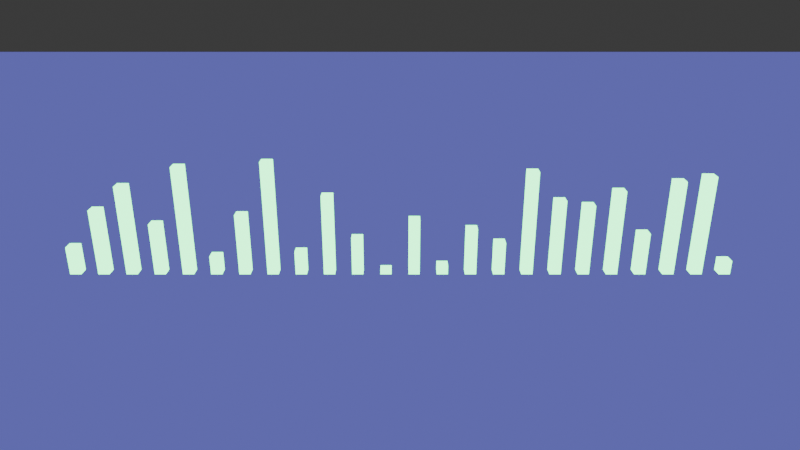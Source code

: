 # Source: gvcproject.blend  (saved by Blender 5.0.118; exported with 4.5.12 LTS)
import bpy
from mathutils import Matrix  # noqa: F401  (used for matrix-valued properties, if any)

bpy.ops.wm.read_factory_settings(use_empty=True)
scene = bpy.context.scene
scene.name = 'Scene'

# ---- collections
col_collection = bpy.data.collections.new('Collection'); scene.collection.children.link(col_collection)

# ---- materials (node trees are filled in below, after node groups)
mat_ground_015 = bpy.data.materials.new('Ground.015')
mat_sorted_008 = bpy.data.materials.new('Sorted.008')

# ---- material node trees
mat_ground_015.use_nodes = True; mat_ground_015.node_tree.nodes.clear()
_N = mat_ground_015.node_tree.nodes; _L = mat_ground_015.node_tree.links
n0 = _N.new('ShaderNodeEmission'); n0.name = 'Emission'; n0.location = (0, 0)
n0.inputs[0].default_value = (0.03, 0.03, 0.12, 1.0)
n0.inputs[1].default_value = 4.0
n1 = _N.new('ShaderNodeOutputMaterial'); n1.name = 'Material Output'; n1.location = (0, 0)
_L.new(n0.outputs[0], n1.inputs[0])
n1.is_active_output = True
mat_sorted_008.use_nodes = True; mat_sorted_008.node_tree.nodes.clear()
_N = mat_sorted_008.node_tree.nodes; _L = mat_sorted_008.node_tree.links
n0 = _N.new('ShaderNodeEmission'); n0.name = 'Emission'; n0.location = (0, 0)
n0.inputs[0].default_value = (0.1, 0.9, 0.3, 1.0)
n0.inputs[1].default_value = 6.0
n1 = _N.new('ShaderNodeOutputMaterial'); n1.name = 'Material Output'; n1.location = (0, 0)
_L.new(n0.outputs[0], n1.inputs[0])
n1.is_active_output = True

# ---- world
world_world = bpy.data.worlds.new('World'); scene.world = world_world
world_world.use_nodes = True; world_world.node_tree.nodes.clear()
_N = world_world.node_tree.nodes; _L = world_world.node_tree.links
n0 = _N.new('ShaderNodeOutputWorld'); n0.name = 'World Output'; n0.location = (200, 100)
n1 = _N.new('ShaderNodeBackground'); n1.name = 'Background'; n1.location = (-200, 100)
n1.inputs[0].default_value = (0.05088, 0.05088, 0.05088, 1.0)
_L.new(n1.outputs[0], n0.inputs[0])
n0.is_active_output = True
world_world.color = (0.05088, 0.05088, 0.05088)
world_world.sun_shadow_jitter_overblur = 0.0

# ---- cameras
cam_camera_004 = bpy.data.cameras.new('Camera.004')
cam_camera_004.lens = 32.47

# ---- lights
light_sun_004 = bpy.data.lights.new('Sun.004', 'SUN')
light_sun_004.energy = 6.0

# ---- meshes
me_plane_004 = bpy.data.meshes.new('Plane.004')
me_plane_004.from_pydata([(-300.0, -300.0, 0.0), (300.0, -300.0, 0.0), (-300.0, 300.0, 0.0), (300.0, 300.0, 0.0)], [], [(0, 1, 3, 2)])
_uv = me_plane_004.uv_layers.new(name='UVMap')
_uv.uv.foreach_set('vector', [0.0, 0.0, 1.0, 0.0, 1.0, 1.0, 0.0, 1.0])
me_plane_004.materials.append(mat_ground_015)
me_plane_004.update()
me_cube_096 = bpy.data.meshes.new('Cube.096')
me_cube_096.from_pydata([(-0.5, -0.5, -0.5), (-0.5, -0.5, 0.5), (-0.5, 0.5, -0.5), (-0.5, 0.5, 0.5), (0.5, -0.5, -0.5), (0.5, -0.5, 0.5), (0.5, 0.5, -0.5), (0.5, 0.5, 0.5)], [], [(0, 1, 3, 2), (2, 3, 7, 6), (6, 7, 5, 4), (4, 5, 1, 0), (2, 6, 4, 0), (7, 3, 1, 5)])
_uv = me_cube_096.uv_layers.new(name='UVMap')
_uv.uv.foreach_set('vector', [0.375, 0.0, 0.625, 0.0, 0.625, 0.25, 0.375, 0.25, 0.375, 0.25, 0.625, 0.25, 0.625, 0.5, 0.375, 0.5, 0.375, 0.5, 0.625, 0.5, 0.625, 0.75, 0.375, 0.75, 0.375, 0.75, 0.625, 0.75, 0.625, 1.0, 0.375, 1.0, 0.125, 0.5, 0.375, 0.5, 0.375, 0.75, 0.125, 0.75, 0.625, 0.5, 0.875, 0.5, 0.875, 0.75, 0.625, 0.75])
me_cube_096.materials.append(mat_sorted_008)
me_cube_096.update()
me_cube_097 = bpy.data.meshes.new('Cube.097')
me_cube_097.from_pydata([(-0.5, -0.5, -0.5), (-0.5, -0.5, 0.5), (-0.5, 0.5, -0.5), (-0.5, 0.5, 0.5), (0.5, -0.5, -0.5), (0.5, -0.5, 0.5), (0.5, 0.5, -0.5), (0.5, 0.5, 0.5)], [], [(0, 1, 3, 2), (2, 3, 7, 6), (6, 7, 5, 4), (4, 5, 1, 0), (2, 6, 4, 0), (7, 3, 1, 5)])
_uv = me_cube_097.uv_layers.new(name='UVMap')
_uv.uv.foreach_set('vector', [0.375, 0.0, 0.625, 0.0, 0.625, 0.25, 0.375, 0.25, 0.375, 0.25, 0.625, 0.25, 0.625, 0.5, 0.375, 0.5, 0.375, 0.5, 0.625, 0.5, 0.625, 0.75, 0.375, 0.75, 0.375, 0.75, 0.625, 0.75, 0.625, 1.0, 0.375, 1.0, 0.125, 0.5, 0.375, 0.5, 0.375, 0.75, 0.125, 0.75, 0.625, 0.5, 0.875, 0.5, 0.875, 0.75, 0.625, 0.75])
me_cube_097.materials.append(mat_sorted_008)
me_cube_097.update()
me_cube_098 = bpy.data.meshes.new('Cube.098')
me_cube_098.from_pydata([(-0.5, -0.5, -0.5), (-0.5, -0.5, 0.5), (-0.5, 0.5, -0.5), (-0.5, 0.5, 0.5), (0.5, -0.5, -0.5), (0.5, -0.5, 0.5), (0.5, 0.5, -0.5), (0.5, 0.5, 0.5)], [], [(0, 1, 3, 2), (2, 3, 7, 6), (6, 7, 5, 4), (4, 5, 1, 0), (2, 6, 4, 0), (7, 3, 1, 5)])
_uv = me_cube_098.uv_layers.new(name='UVMap')
_uv.uv.foreach_set('vector', [0.375, 0.0, 0.625, 0.0, 0.625, 0.25, 0.375, 0.25, 0.375, 0.25, 0.625, 0.25, 0.625, 0.5, 0.375, 0.5, 0.375, 0.5, 0.625, 0.5, 0.625, 0.75, 0.375, 0.75, 0.375, 0.75, 0.625, 0.75, 0.625, 1.0, 0.375, 1.0, 0.125, 0.5, 0.375, 0.5, 0.375, 0.75, 0.125, 0.75, 0.625, 0.5, 0.875, 0.5, 0.875, 0.75, 0.625, 0.75])
me_cube_098.materials.append(mat_sorted_008)
me_cube_098.update()
me_cube_099 = bpy.data.meshes.new('Cube.099')
me_cube_099.from_pydata([(-0.5, -0.5, -0.5), (-0.5, -0.5, 0.5), (-0.5, 0.5, -0.5), (-0.5, 0.5, 0.5), (0.5, -0.5, -0.5), (0.5, -0.5, 0.5), (0.5, 0.5, -0.5), (0.5, 0.5, 0.5)], [], [(0, 1, 3, 2), (2, 3, 7, 6), (6, 7, 5, 4), (4, 5, 1, 0), (2, 6, 4, 0), (7, 3, 1, 5)])
_uv = me_cube_099.uv_layers.new(name='UVMap')
_uv.uv.foreach_set('vector', [0.375, 0.0, 0.625, 0.0, 0.625, 0.25, 0.375, 0.25, 0.375, 0.25, 0.625, 0.25, 0.625, 0.5, 0.375, 0.5, 0.375, 0.5, 0.625, 0.5, 0.625, 0.75, 0.375, 0.75, 0.375, 0.75, 0.625, 0.75, 0.625, 1.0, 0.375, 1.0, 0.125, 0.5, 0.375, 0.5, 0.375, 0.75, 0.125, 0.75, 0.625, 0.5, 0.875, 0.5, 0.875, 0.75, 0.625, 0.75])
me_cube_099.materials.append(mat_sorted_008)
me_cube_099.update()
me_cube_100 = bpy.data.meshes.new('Cube.100')
me_cube_100.from_pydata([(-0.5, -0.5, -0.5), (-0.5, -0.5, 0.5), (-0.5, 0.5, -0.5), (-0.5, 0.5, 0.5), (0.5, -0.5, -0.5), (0.5, -0.5, 0.5), (0.5, 0.5, -0.5), (0.5, 0.5, 0.5)], [], [(0, 1, 3, 2), (2, 3, 7, 6), (6, 7, 5, 4), (4, 5, 1, 0), (2, 6, 4, 0), (7, 3, 1, 5)])
_uv = me_cube_100.uv_layers.new(name='UVMap')
_uv.uv.foreach_set('vector', [0.375, 0.0, 0.625, 0.0, 0.625, 0.25, 0.375, 0.25, 0.375, 0.25, 0.625, 0.25, 0.625, 0.5, 0.375, 0.5, 0.375, 0.5, 0.625, 0.5, 0.625, 0.75, 0.375, 0.75, 0.375, 0.75, 0.625, 0.75, 0.625, 1.0, 0.375, 1.0, 0.125, 0.5, 0.375, 0.5, 0.375, 0.75, 0.125, 0.75, 0.625, 0.5, 0.875, 0.5, 0.875, 0.75, 0.625, 0.75])
me_cube_100.materials.append(mat_sorted_008)
me_cube_100.update()
me_cube_101 = bpy.data.meshes.new('Cube.101')
me_cube_101.from_pydata([(-0.5, -0.5, -0.5), (-0.5, -0.5, 0.5), (-0.5, 0.5, -0.5), (-0.5, 0.5, 0.5), (0.5, -0.5, -0.5), (0.5, -0.5, 0.5), (0.5, 0.5, -0.5), (0.5, 0.5, 0.5)], [], [(0, 1, 3, 2), (2, 3, 7, 6), (6, 7, 5, 4), (4, 5, 1, 0), (2, 6, 4, 0), (7, 3, 1, 5)])
_uv = me_cube_101.uv_layers.new(name='UVMap')
_uv.uv.foreach_set('vector', [0.375, 0.0, 0.625, 0.0, 0.625, 0.25, 0.375, 0.25, 0.375, 0.25, 0.625, 0.25, 0.625, 0.5, 0.375, 0.5, 0.375, 0.5, 0.625, 0.5, 0.625, 0.75, 0.375, 0.75, 0.375, 0.75, 0.625, 0.75, 0.625, 1.0, 0.375, 1.0, 0.125, 0.5, 0.375, 0.5, 0.375, 0.75, 0.125, 0.75, 0.625, 0.5, 0.875, 0.5, 0.875, 0.75, 0.625, 0.75])
me_cube_101.materials.append(mat_sorted_008)
me_cube_101.update()
me_cube_102 = bpy.data.meshes.new('Cube.102')
me_cube_102.from_pydata([(-0.5, -0.5, -0.5), (-0.5, -0.5, 0.5), (-0.5, 0.5, -0.5), (-0.5, 0.5, 0.5), (0.5, -0.5, -0.5), (0.5, -0.5, 0.5), (0.5, 0.5, -0.5), (0.5, 0.5, 0.5)], [], [(0, 1, 3, 2), (2, 3, 7, 6), (6, 7, 5, 4), (4, 5, 1, 0), (2, 6, 4, 0), (7, 3, 1, 5)])
_uv = me_cube_102.uv_layers.new(name='UVMap')
_uv.uv.foreach_set('vector', [0.375, 0.0, 0.625, 0.0, 0.625, 0.25, 0.375, 0.25, 0.375, 0.25, 0.625, 0.25, 0.625, 0.5, 0.375, 0.5, 0.375, 0.5, 0.625, 0.5, 0.625, 0.75, 0.375, 0.75, 0.375, 0.75, 0.625, 0.75, 0.625, 1.0, 0.375, 1.0, 0.125, 0.5, 0.375, 0.5, 0.375, 0.75, 0.125, 0.75, 0.625, 0.5, 0.875, 0.5, 0.875, 0.75, 0.625, 0.75])
me_cube_102.materials.append(mat_sorted_008)
me_cube_102.update()
me_cube_103 = bpy.data.meshes.new('Cube.103')
me_cube_103.from_pydata([(-0.5, -0.5, -0.5), (-0.5, -0.5, 0.5), (-0.5, 0.5, -0.5), (-0.5, 0.5, 0.5), (0.5, -0.5, -0.5), (0.5, -0.5, 0.5), (0.5, 0.5, -0.5), (0.5, 0.5, 0.5)], [], [(0, 1, 3, 2), (2, 3, 7, 6), (6, 7, 5, 4), (4, 5, 1, 0), (2, 6, 4, 0), (7, 3, 1, 5)])
_uv = me_cube_103.uv_layers.new(name='UVMap')
_uv.uv.foreach_set('vector', [0.375, 0.0, 0.625, 0.0, 0.625, 0.25, 0.375, 0.25, 0.375, 0.25, 0.625, 0.25, 0.625, 0.5, 0.375, 0.5, 0.375, 0.5, 0.625, 0.5, 0.625, 0.75, 0.375, 0.75, 0.375, 0.75, 0.625, 0.75, 0.625, 1.0, 0.375, 1.0, 0.125, 0.5, 0.375, 0.5, 0.375, 0.75, 0.125, 0.75, 0.625, 0.5, 0.875, 0.5, 0.875, 0.75, 0.625, 0.75])
me_cube_103.materials.append(mat_sorted_008)
me_cube_103.update()
me_cube_104 = bpy.data.meshes.new('Cube.104')
me_cube_104.from_pydata([(-0.5, -0.5, -0.5), (-0.5, -0.5, 0.5), (-0.5, 0.5, -0.5), (-0.5, 0.5, 0.5), (0.5, -0.5, -0.5), (0.5, -0.5, 0.5), (0.5, 0.5, -0.5), (0.5, 0.5, 0.5)], [], [(0, 1, 3, 2), (2, 3, 7, 6), (6, 7, 5, 4), (4, 5, 1, 0), (2, 6, 4, 0), (7, 3, 1, 5)])
_uv = me_cube_104.uv_layers.new(name='UVMap')
_uv.uv.foreach_set('vector', [0.375, 0.0, 0.625, 0.0, 0.625, 0.25, 0.375, 0.25, 0.375, 0.25, 0.625, 0.25, 0.625, 0.5, 0.375, 0.5, 0.375, 0.5, 0.625, 0.5, 0.625, 0.75, 0.375, 0.75, 0.375, 0.75, 0.625, 0.75, 0.625, 1.0, 0.375, 1.0, 0.125, 0.5, 0.375, 0.5, 0.375, 0.75, 0.125, 0.75, 0.625, 0.5, 0.875, 0.5, 0.875, 0.75, 0.625, 0.75])
me_cube_104.materials.append(mat_sorted_008)
me_cube_104.update()
me_cube_105 = bpy.data.meshes.new('Cube.105')
me_cube_105.from_pydata([(-0.5, -0.5, -0.5), (-0.5, -0.5, 0.5), (-0.5, 0.5, -0.5), (-0.5, 0.5, 0.5), (0.5, -0.5, -0.5), (0.5, -0.5, 0.5), (0.5, 0.5, -0.5), (0.5, 0.5, 0.5)], [], [(0, 1, 3, 2), (2, 3, 7, 6), (6, 7, 5, 4), (4, 5, 1, 0), (2, 6, 4, 0), (7, 3, 1, 5)])
_uv = me_cube_105.uv_layers.new(name='UVMap')
_uv.uv.foreach_set('vector', [0.375, 0.0, 0.625, 0.0, 0.625, 0.25, 0.375, 0.25, 0.375, 0.25, 0.625, 0.25, 0.625, 0.5, 0.375, 0.5, 0.375, 0.5, 0.625, 0.5, 0.625, 0.75, 0.375, 0.75, 0.375, 0.75, 0.625, 0.75, 0.625, 1.0, 0.375, 1.0, 0.125, 0.5, 0.375, 0.5, 0.375, 0.75, 0.125, 0.75, 0.625, 0.5, 0.875, 0.5, 0.875, 0.75, 0.625, 0.75])
me_cube_105.materials.append(mat_sorted_008)
me_cube_105.update()
me_cube_106 = bpy.data.meshes.new('Cube.106')
me_cube_106.from_pydata([(-0.5, -0.5, -0.5), (-0.5, -0.5, 0.5), (-0.5, 0.5, -0.5), (-0.5, 0.5, 0.5), (0.5, -0.5, -0.5), (0.5, -0.5, 0.5), (0.5, 0.5, -0.5), (0.5, 0.5, 0.5)], [], [(0, 1, 3, 2), (2, 3, 7, 6), (6, 7, 5, 4), (4, 5, 1, 0), (2, 6, 4, 0), (7, 3, 1, 5)])
_uv = me_cube_106.uv_layers.new(name='UVMap')
_uv.uv.foreach_set('vector', [0.375, 0.0, 0.625, 0.0, 0.625, 0.25, 0.375, 0.25, 0.375, 0.25, 0.625, 0.25, 0.625, 0.5, 0.375, 0.5, 0.375, 0.5, 0.625, 0.5, 0.625, 0.75, 0.375, 0.75, 0.375, 0.75, 0.625, 0.75, 0.625, 1.0, 0.375, 1.0, 0.125, 0.5, 0.375, 0.5, 0.375, 0.75, 0.125, 0.75, 0.625, 0.5, 0.875, 0.5, 0.875, 0.75, 0.625, 0.75])
me_cube_106.materials.append(mat_sorted_008)
me_cube_106.update()
me_cube_107 = bpy.data.meshes.new('Cube.107')
me_cube_107.from_pydata([(-0.5, -0.5, -0.5), (-0.5, -0.5, 0.5), (-0.5, 0.5, -0.5), (-0.5, 0.5, 0.5), (0.5, -0.5, -0.5), (0.5, -0.5, 0.5), (0.5, 0.5, -0.5), (0.5, 0.5, 0.5)], [], [(0, 1, 3, 2), (2, 3, 7, 6), (6, 7, 5, 4), (4, 5, 1, 0), (2, 6, 4, 0), (7, 3, 1, 5)])
_uv = me_cube_107.uv_layers.new(name='UVMap')
_uv.uv.foreach_set('vector', [0.375, 0.0, 0.625, 0.0, 0.625, 0.25, 0.375, 0.25, 0.375, 0.25, 0.625, 0.25, 0.625, 0.5, 0.375, 0.5, 0.375, 0.5, 0.625, 0.5, 0.625, 0.75, 0.375, 0.75, 0.375, 0.75, 0.625, 0.75, 0.625, 1.0, 0.375, 1.0, 0.125, 0.5, 0.375, 0.5, 0.375, 0.75, 0.125, 0.75, 0.625, 0.5, 0.875, 0.5, 0.875, 0.75, 0.625, 0.75])
me_cube_107.materials.append(mat_sorted_008)
me_cube_107.update()
me_cube_108 = bpy.data.meshes.new('Cube.108')
me_cube_108.from_pydata([(-0.5, -0.5, -0.5), (-0.5, -0.5, 0.5), (-0.5, 0.5, -0.5), (-0.5, 0.5, 0.5), (0.5, -0.5, -0.5), (0.5, -0.5, 0.5), (0.5, 0.5, -0.5), (0.5, 0.5, 0.5)], [], [(0, 1, 3, 2), (2, 3, 7, 6), (6, 7, 5, 4), (4, 5, 1, 0), (2, 6, 4, 0), (7, 3, 1, 5)])
_uv = me_cube_108.uv_layers.new(name='UVMap')
_uv.uv.foreach_set('vector', [0.375, 0.0, 0.625, 0.0, 0.625, 0.25, 0.375, 0.25, 0.375, 0.25, 0.625, 0.25, 0.625, 0.5, 0.375, 0.5, 0.375, 0.5, 0.625, 0.5, 0.625, 0.75, 0.375, 0.75, 0.375, 0.75, 0.625, 0.75, 0.625, 1.0, 0.375, 1.0, 0.125, 0.5, 0.375, 0.5, 0.375, 0.75, 0.125, 0.75, 0.625, 0.5, 0.875, 0.5, 0.875, 0.75, 0.625, 0.75])
me_cube_108.materials.append(mat_sorted_008)
me_cube_108.update()
me_cube_109 = bpy.data.meshes.new('Cube.109')
me_cube_109.from_pydata([(-0.5, -0.5, -0.5), (-0.5, -0.5, 0.5), (-0.5, 0.5, -0.5), (-0.5, 0.5, 0.5), (0.5, -0.5, -0.5), (0.5, -0.5, 0.5), (0.5, 0.5, -0.5), (0.5, 0.5, 0.5)], [], [(0, 1, 3, 2), (2, 3, 7, 6), (6, 7, 5, 4), (4, 5, 1, 0), (2, 6, 4, 0), (7, 3, 1, 5)])
_uv = me_cube_109.uv_layers.new(name='UVMap')
_uv.uv.foreach_set('vector', [0.375, 0.0, 0.625, 0.0, 0.625, 0.25, 0.375, 0.25, 0.375, 0.25, 0.625, 0.25, 0.625, 0.5, 0.375, 0.5, 0.375, 0.5, 0.625, 0.5, 0.625, 0.75, 0.375, 0.75, 0.375, 0.75, 0.625, 0.75, 0.625, 1.0, 0.375, 1.0, 0.125, 0.5, 0.375, 0.5, 0.375, 0.75, 0.125, 0.75, 0.625, 0.5, 0.875, 0.5, 0.875, 0.75, 0.625, 0.75])
me_cube_109.materials.append(mat_sorted_008)
me_cube_109.update()
me_cube_110 = bpy.data.meshes.new('Cube.110')
me_cube_110.from_pydata([(-0.5, -0.5, -0.5), (-0.5, -0.5, 0.5), (-0.5, 0.5, -0.5), (-0.5, 0.5, 0.5), (0.5, -0.5, -0.5), (0.5, -0.5, 0.5), (0.5, 0.5, -0.5), (0.5, 0.5, 0.5)], [], [(0, 1, 3, 2), (2, 3, 7, 6), (6, 7, 5, 4), (4, 5, 1, 0), (2, 6, 4, 0), (7, 3, 1, 5)])
_uv = me_cube_110.uv_layers.new(name='UVMap')
_uv.uv.foreach_set('vector', [0.375, 0.0, 0.625, 0.0, 0.625, 0.25, 0.375, 0.25, 0.375, 0.25, 0.625, 0.25, 0.625, 0.5, 0.375, 0.5, 0.375, 0.5, 0.625, 0.5, 0.625, 0.75, 0.375, 0.75, 0.375, 0.75, 0.625, 0.75, 0.625, 1.0, 0.375, 1.0, 0.125, 0.5, 0.375, 0.5, 0.375, 0.75, 0.125, 0.75, 0.625, 0.5, 0.875, 0.5, 0.875, 0.75, 0.625, 0.75])
me_cube_110.materials.append(mat_sorted_008)
me_cube_110.update()
me_cube_111 = bpy.data.meshes.new('Cube.111')
me_cube_111.from_pydata([(-0.5, -0.5, -0.5), (-0.5, -0.5, 0.5), (-0.5, 0.5, -0.5), (-0.5, 0.5, 0.5), (0.5, -0.5, -0.5), (0.5, -0.5, 0.5), (0.5, 0.5, -0.5), (0.5, 0.5, 0.5)], [], [(0, 1, 3, 2), (2, 3, 7, 6), (6, 7, 5, 4), (4, 5, 1, 0), (2, 6, 4, 0), (7, 3, 1, 5)])
_uv = me_cube_111.uv_layers.new(name='UVMap')
_uv.uv.foreach_set('vector', [0.375, 0.0, 0.625, 0.0, 0.625, 0.25, 0.375, 0.25, 0.375, 0.25, 0.625, 0.25, 0.625, 0.5, 0.375, 0.5, 0.375, 0.5, 0.625, 0.5, 0.625, 0.75, 0.375, 0.75, 0.375, 0.75, 0.625, 0.75, 0.625, 1.0, 0.375, 1.0, 0.125, 0.5, 0.375, 0.5, 0.375, 0.75, 0.125, 0.75, 0.625, 0.5, 0.875, 0.5, 0.875, 0.75, 0.625, 0.75])
me_cube_111.materials.append(mat_sorted_008)
me_cube_111.update()
me_cube_112 = bpy.data.meshes.new('Cube.112')
me_cube_112.from_pydata([(-0.5, -0.5, -0.5), (-0.5, -0.5, 0.5), (-0.5, 0.5, -0.5), (-0.5, 0.5, 0.5), (0.5, -0.5, -0.5), (0.5, -0.5, 0.5), (0.5, 0.5, -0.5), (0.5, 0.5, 0.5)], [], [(0, 1, 3, 2), (2, 3, 7, 6), (6, 7, 5, 4), (4, 5, 1, 0), (2, 6, 4, 0), (7, 3, 1, 5)])
_uv = me_cube_112.uv_layers.new(name='UVMap')
_uv.uv.foreach_set('vector', [0.375, 0.0, 0.625, 0.0, 0.625, 0.25, 0.375, 0.25, 0.375, 0.25, 0.625, 0.25, 0.625, 0.5, 0.375, 0.5, 0.375, 0.5, 0.625, 0.5, 0.625, 0.75, 0.375, 0.75, 0.375, 0.75, 0.625, 0.75, 0.625, 1.0, 0.375, 1.0, 0.125, 0.5, 0.375, 0.5, 0.375, 0.75, 0.125, 0.75, 0.625, 0.5, 0.875, 0.5, 0.875, 0.75, 0.625, 0.75])
me_cube_112.materials.append(mat_sorted_008)
me_cube_112.update()
me_cube_113 = bpy.data.meshes.new('Cube.113')
me_cube_113.from_pydata([(-0.5, -0.5, -0.5), (-0.5, -0.5, 0.5), (-0.5, 0.5, -0.5), (-0.5, 0.5, 0.5), (0.5, -0.5, -0.5), (0.5, -0.5, 0.5), (0.5, 0.5, -0.5), (0.5, 0.5, 0.5)], [], [(0, 1, 3, 2), (2, 3, 7, 6), (6, 7, 5, 4), (4, 5, 1, 0), (2, 6, 4, 0), (7, 3, 1, 5)])
_uv = me_cube_113.uv_layers.new(name='UVMap')
_uv.uv.foreach_set('vector', [0.375, 0.0, 0.625, 0.0, 0.625, 0.25, 0.375, 0.25, 0.375, 0.25, 0.625, 0.25, 0.625, 0.5, 0.375, 0.5, 0.375, 0.5, 0.625, 0.5, 0.625, 0.75, 0.375, 0.75, 0.375, 0.75, 0.625, 0.75, 0.625, 1.0, 0.375, 1.0, 0.125, 0.5, 0.375, 0.5, 0.375, 0.75, 0.125, 0.75, 0.625, 0.5, 0.875, 0.5, 0.875, 0.75, 0.625, 0.75])
me_cube_113.materials.append(mat_sorted_008)
me_cube_113.update()
me_cube_114 = bpy.data.meshes.new('Cube.114')
me_cube_114.from_pydata([(-0.5, -0.5, -0.5), (-0.5, -0.5, 0.5), (-0.5, 0.5, -0.5), (-0.5, 0.5, 0.5), (0.5, -0.5, -0.5), (0.5, -0.5, 0.5), (0.5, 0.5, -0.5), (0.5, 0.5, 0.5)], [], [(0, 1, 3, 2), (2, 3, 7, 6), (6, 7, 5, 4), (4, 5, 1, 0), (2, 6, 4, 0), (7, 3, 1, 5)])
_uv = me_cube_114.uv_layers.new(name='UVMap')
_uv.uv.foreach_set('vector', [0.375, 0.0, 0.625, 0.0, 0.625, 0.25, 0.375, 0.25, 0.375, 0.25, 0.625, 0.25, 0.625, 0.5, 0.375, 0.5, 0.375, 0.5, 0.625, 0.5, 0.625, 0.75, 0.375, 0.75, 0.375, 0.75, 0.625, 0.75, 0.625, 1.0, 0.375, 1.0, 0.125, 0.5, 0.375, 0.5, 0.375, 0.75, 0.125, 0.75, 0.625, 0.5, 0.875, 0.5, 0.875, 0.75, 0.625, 0.75])
me_cube_114.materials.append(mat_sorted_008)
me_cube_114.update()
me_cube_115 = bpy.data.meshes.new('Cube.115')
me_cube_115.from_pydata([(-0.5, -0.5, -0.5), (-0.5, -0.5, 0.5), (-0.5, 0.5, -0.5), (-0.5, 0.5, 0.5), (0.5, -0.5, -0.5), (0.5, -0.5, 0.5), (0.5, 0.5, -0.5), (0.5, 0.5, 0.5)], [], [(0, 1, 3, 2), (2, 3, 7, 6), (6, 7, 5, 4), (4, 5, 1, 0), (2, 6, 4, 0), (7, 3, 1, 5)])
_uv = me_cube_115.uv_layers.new(name='UVMap')
_uv.uv.foreach_set('vector', [0.375, 0.0, 0.625, 0.0, 0.625, 0.25, 0.375, 0.25, 0.375, 0.25, 0.625, 0.25, 0.625, 0.5, 0.375, 0.5, 0.375, 0.5, 0.625, 0.5, 0.625, 0.75, 0.375, 0.75, 0.375, 0.75, 0.625, 0.75, 0.625, 1.0, 0.375, 1.0, 0.125, 0.5, 0.375, 0.5, 0.375, 0.75, 0.125, 0.75, 0.625, 0.5, 0.875, 0.5, 0.875, 0.75, 0.625, 0.75])
me_cube_115.materials.append(mat_sorted_008)
me_cube_115.update()
me_cube_116 = bpy.data.meshes.new('Cube.116')
me_cube_116.from_pydata([(-0.5, -0.5, -0.5), (-0.5, -0.5, 0.5), (-0.5, 0.5, -0.5), (-0.5, 0.5, 0.5), (0.5, -0.5, -0.5), (0.5, -0.5, 0.5), (0.5, 0.5, -0.5), (0.5, 0.5, 0.5)], [], [(0, 1, 3, 2), (2, 3, 7, 6), (6, 7, 5, 4), (4, 5, 1, 0), (2, 6, 4, 0), (7, 3, 1, 5)])
_uv = me_cube_116.uv_layers.new(name='UVMap')
_uv.uv.foreach_set('vector', [0.375, 0.0, 0.625, 0.0, 0.625, 0.25, 0.375, 0.25, 0.375, 0.25, 0.625, 0.25, 0.625, 0.5, 0.375, 0.5, 0.375, 0.5, 0.625, 0.5, 0.625, 0.75, 0.375, 0.75, 0.375, 0.75, 0.625, 0.75, 0.625, 1.0, 0.375, 1.0, 0.125, 0.5, 0.375, 0.5, 0.375, 0.75, 0.125, 0.75, 0.625, 0.5, 0.875, 0.5, 0.875, 0.75, 0.625, 0.75])
me_cube_116.materials.append(mat_sorted_008)
me_cube_116.update()
me_cube_117 = bpy.data.meshes.new('Cube.117')
me_cube_117.from_pydata([(-0.5, -0.5, -0.5), (-0.5, -0.5, 0.5), (-0.5, 0.5, -0.5), (-0.5, 0.5, 0.5), (0.5, -0.5, -0.5), (0.5, -0.5, 0.5), (0.5, 0.5, -0.5), (0.5, 0.5, 0.5)], [], [(0, 1, 3, 2), (2, 3, 7, 6), (6, 7, 5, 4), (4, 5, 1, 0), (2, 6, 4, 0), (7, 3, 1, 5)])
_uv = me_cube_117.uv_layers.new(name='UVMap')
_uv.uv.foreach_set('vector', [0.375, 0.0, 0.625, 0.0, 0.625, 0.25, 0.375, 0.25, 0.375, 0.25, 0.625, 0.25, 0.625, 0.5, 0.375, 0.5, 0.375, 0.5, 0.625, 0.5, 0.625, 0.75, 0.375, 0.75, 0.375, 0.75, 0.625, 0.75, 0.625, 1.0, 0.375, 1.0, 0.125, 0.5, 0.375, 0.5, 0.375, 0.75, 0.125, 0.75, 0.625, 0.5, 0.875, 0.5, 0.875, 0.75, 0.625, 0.75])
me_cube_117.materials.append(mat_sorted_008)
me_cube_117.update()
me_cube_118 = bpy.data.meshes.new('Cube.118')
me_cube_118.from_pydata([(-0.5, -0.5, -0.5), (-0.5, -0.5, 0.5), (-0.5, 0.5, -0.5), (-0.5, 0.5, 0.5), (0.5, -0.5, -0.5), (0.5, -0.5, 0.5), (0.5, 0.5, -0.5), (0.5, 0.5, 0.5)], [], [(0, 1, 3, 2), (2, 3, 7, 6), (6, 7, 5, 4), (4, 5, 1, 0), (2, 6, 4, 0), (7, 3, 1, 5)])
_uv = me_cube_118.uv_layers.new(name='UVMap')
_uv.uv.foreach_set('vector', [0.375, 0.0, 0.625, 0.0, 0.625, 0.25, 0.375, 0.25, 0.375, 0.25, 0.625, 0.25, 0.625, 0.5, 0.375, 0.5, 0.375, 0.5, 0.625, 0.5, 0.625, 0.75, 0.375, 0.75, 0.375, 0.75, 0.625, 0.75, 0.625, 1.0, 0.375, 1.0, 0.125, 0.5, 0.375, 0.5, 0.375, 0.75, 0.125, 0.75, 0.625, 0.5, 0.875, 0.5, 0.875, 0.75, 0.625, 0.75])
me_cube_118.materials.append(mat_sorted_008)
me_cube_118.update()
me_cube_119 = bpy.data.meshes.new('Cube.119')
me_cube_119.from_pydata([(-0.5, -0.5, -0.5), (-0.5, -0.5, 0.5), (-0.5, 0.5, -0.5), (-0.5, 0.5, 0.5), (0.5, -0.5, -0.5), (0.5, -0.5, 0.5), (0.5, 0.5, -0.5), (0.5, 0.5, 0.5)], [], [(0, 1, 3, 2), (2, 3, 7, 6), (6, 7, 5, 4), (4, 5, 1, 0), (2, 6, 4, 0), (7, 3, 1, 5)])
_uv = me_cube_119.uv_layers.new(name='UVMap')
_uv.uv.foreach_set('vector', [0.375, 0.0, 0.625, 0.0, 0.625, 0.25, 0.375, 0.25, 0.375, 0.25, 0.625, 0.25, 0.625, 0.5, 0.375, 0.5, 0.375, 0.5, 0.625, 0.5, 0.625, 0.75, 0.375, 0.75, 0.375, 0.75, 0.625, 0.75, 0.625, 1.0, 0.375, 1.0, 0.125, 0.5, 0.375, 0.5, 0.375, 0.75, 0.125, 0.75, 0.625, 0.5, 0.875, 0.5, 0.875, 0.75, 0.625, 0.75])
me_cube_119.materials.append(mat_sorted_008)
me_cube_119.update()

# ---- objects
ob_plane = bpy.data.objects.new('Plane', me_plane_004)
ob_camera = bpy.data.objects.new('Camera', cam_camera_004)
ob_sun = bpy.data.objects.new('Sun', light_sun_004)
ob_cube = bpy.data.objects.new('Cube', me_cube_096)
ob_cube_001 = bpy.data.objects.new('Cube.001', me_cube_097)
ob_cube_002 = bpy.data.objects.new('Cube.002', me_cube_098)
ob_cube_003 = bpy.data.objects.new('Cube.003', me_cube_099)
ob_cube_004 = bpy.data.objects.new('Cube.004', me_cube_100)
ob_cube_005 = bpy.data.objects.new('Cube.005', me_cube_101)
ob_cube_006 = bpy.data.objects.new('Cube.006', me_cube_102)
ob_cube_007 = bpy.data.objects.new('Cube.007', me_cube_103)
ob_cube_008 = bpy.data.objects.new('Cube.008', me_cube_104)
ob_cube_009 = bpy.data.objects.new('Cube.009', me_cube_105)
ob_cube_010 = bpy.data.objects.new('Cube.010', me_cube_106)
ob_cube_011 = bpy.data.objects.new('Cube.011', me_cube_107)
ob_cube_012 = bpy.data.objects.new('Cube.012', me_cube_108)
ob_cube_013 = bpy.data.objects.new('Cube.013', me_cube_109)
ob_cube_014 = bpy.data.objects.new('Cube.014', me_cube_110)
ob_cube_015 = bpy.data.objects.new('Cube.015', me_cube_111)
ob_cube_016 = bpy.data.objects.new('Cube.016', me_cube_112)
ob_cube_017 = bpy.data.objects.new('Cube.017', me_cube_113)
ob_cube_018 = bpy.data.objects.new('Cube.018', me_cube_114)
ob_cube_019 = bpy.data.objects.new('Cube.019', me_cube_115)
ob_cube_020 = bpy.data.objects.new('Cube.020', me_cube_116)
ob_cube_021 = bpy.data.objects.new('Cube.021', me_cube_117)
ob_cube_022 = bpy.data.objects.new('Cube.022', me_cube_118)
ob_cube_023 = bpy.data.objects.new('Cube.023', me_cube_119)

# ---- transforms, parenting, visibility, modifiers, constraints
ob_plane.location = (0.0, 0.0, 0.0)
ob_camera.location = (0.0, -135.0, 65.0)
ob_camera.rotation_euler = (1.187, 0.0, 0.0)
ob_sun.location = (10.0, -10.0, 60.0)
ob_cube.location = (-66.7, 0.0, 3.0)
ob_cube.scale = (2.3, 2.3, 6.0)
ob_cube_001.location = (-60.9, 0.0, 7.0)
ob_cube_001.scale = (2.3, 2.3, 14.0)
ob_cube_002.location = (-55.1, 0.0, 9.5)
ob_cube_002.scale = (2.3, 2.3, 19.0)
ob_cube_003.location = (-49.3, 0.0, 5.5)
ob_cube_003.scale = (2.3, 2.3, 11.0)
ob_cube_004.location = (-43.5, 0.0, 11.5)
ob_cube_004.scale = (2.3, 2.3, 23.0)
ob_cube_005.location = (-37.7, 0.0, 2.0)
ob_cube_005.scale = (2.3, 2.3, 4.0)
ob_cube_006.location = (-31.9, 0.0, 6.5)
ob_cube_006.scale = (2.3, 2.3, 13.0)
ob_cube_007.location = (-26.1, 0.0, 12.0)
ob_cube_007.scale = (2.3, 2.3, 24.0)
ob_cube_008.location = (-20.3, 0.0, 2.5)
ob_cube_008.scale = (2.3, 2.3, 5.0)
ob_cube_009.location = (-14.5, 0.0, 8.5)
ob_cube_009.scale = (2.3, 2.3, 17.0)
ob_cube_010.location = (-8.7, 0.0, 4.0)
ob_cube_010.scale = (2.3, 2.3, 8.0)
ob_cube_011.location = (-2.9, 0.0, 0.5)
ob_cube_011.scale = (2.3, 2.3, 1.0)
ob_cube_012.location = (2.9, 0.0, 6.0)
ob_cube_012.scale = (2.3, 2.3, 12.0)
ob_cube_013.location = (8.7, 0.0, 1.0)
ob_cube_013.scale = (2.3, 2.3, 2.0)
ob_cube_014.location = (14.5, 0.0, 5.0)
ob_cube_014.scale = (2.3, 2.3, 10.0)
ob_cube_015.location = (20.3, 0.0, 3.5)
ob_cube_015.scale = (2.3, 2.3, 7.0)
ob_cube_016.location = (26.1, 0.0, 11.0)
ob_cube_016.scale = (2.3, 2.3, 22.0)
ob_cube_017.location = (31.9, 0.0, 8.0)
ob_cube_017.scale = (2.3, 2.3, 16.0)
ob_cube_018.location = (37.7, 0.0, 7.5)
ob_cube_018.scale = (2.3, 2.3, 15.0)
ob_cube_019.location = (43.5, 0.0, 9.0)
ob_cube_019.scale = (2.3, 2.3, 18.0)
ob_cube_020.location = (49.3, 0.0, 4.5)
ob_cube_020.scale = (2.3, 2.3, 9.0)
ob_cube_021.location = (55.1, 0.0, 10.0)
ob_cube_021.scale = (2.3, 2.3, 20.0)
ob_cube_022.location = (60.9, 0.0, 10.5)
ob_cube_022.scale = (2.3, 2.3, 21.0)
ob_cube_023.location = (66.7, 0.0, 1.5)
ob_cube_023.scale = (2.3, 2.3, 3.0)

# ---- collection membership
col_collection.objects.link(ob_plane)
col_collection.objects.link(ob_camera)
col_collection.objects.link(ob_sun)
col_collection.objects.link(ob_cube)
col_collection.objects.link(ob_cube_001)
col_collection.objects.link(ob_cube_002)
col_collection.objects.link(ob_cube_003)
col_collection.objects.link(ob_cube_004)
col_collection.objects.link(ob_cube_005)
col_collection.objects.link(ob_cube_006)
col_collection.objects.link(ob_cube_007)
col_collection.objects.link(ob_cube_008)
col_collection.objects.link(ob_cube_009)
col_collection.objects.link(ob_cube_010)
col_collection.objects.link(ob_cube_011)
col_collection.objects.link(ob_cube_012)
col_collection.objects.link(ob_cube_013)
col_collection.objects.link(ob_cube_014)
col_collection.objects.link(ob_cube_015)
col_collection.objects.link(ob_cube_016)
col_collection.objects.link(ob_cube_017)
col_collection.objects.link(ob_cube_018)
col_collection.objects.link(ob_cube_019)
col_collection.objects.link(ob_cube_020)
col_collection.objects.link(ob_cube_021)
col_collection.objects.link(ob_cube_022)
col_collection.objects.link(ob_cube_023)

# ---- scene / render settings (as saved in the file)
scene.camera = ob_camera
scene.frame_start = 1; scene.frame_end = 13090; scene.frame_set(31)
scene.render.engine = 'BLENDER_EEVEE_NEXT'
scene.render.image_settings.file_format = 'FFMPEG'
scene.render.image_settings.color_mode = 'RGB'
scene.render.bake_bias = 0.0
scene.render.bake_samples = 0
scene.cycles.sampling_pattern = 'TABULATED_SOBOL'
scene.eevee.use_volume_custom_range = False
bpy.context.view_layer.update()
